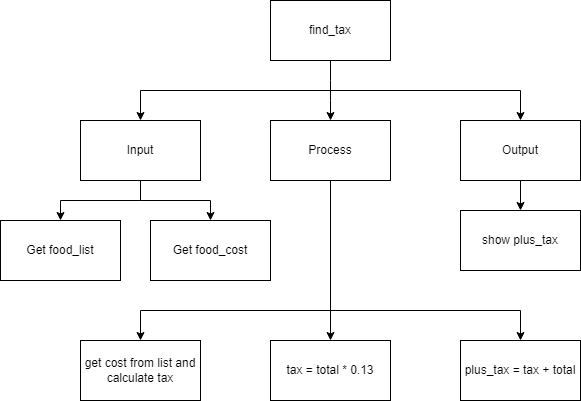

The diagram above was exported from draw.io. Its source (the exported page's mxGraphModel, read from the mxfile embedded in the PNG):
<mxGraphModel dx="1074" dy="755" grid="1" gridSize="10" guides="1" tooltips="1" connect="1" arrows="1" fold="1" page="1" pageScale="1" pageWidth="827" pageHeight="1169" math="0" shadow="0">
  <root>
    <mxCell id="0" />
    <mxCell id="1" parent="0" />
    <mxCell id="6" style="edgeStyle=none;html=1;exitX=0.5;exitY=1;exitDx=0;exitDy=0;" parent="1" source="2" target="4" edge="1">
      <mxGeometry relative="1" as="geometry">
        <Array as="points">
          <mxPoint x="400" y="160" />
        </Array>
      </mxGeometry>
    </mxCell>
    <mxCell id="7" style="edgeStyle=none;html=1;entryX=0.5;entryY=0;entryDx=0;entryDy=0;rounded=0;" parent="1" target="5" edge="1">
      <mxGeometry relative="1" as="geometry">
        <mxPoint x="400" y="160" as="sourcePoint" />
        <Array as="points">
          <mxPoint x="590" y="160" />
        </Array>
      </mxGeometry>
    </mxCell>
    <mxCell id="8" style="edgeStyle=none;rounded=0;html=1;entryX=0.5;entryY=0;entryDx=0;entryDy=0;" parent="1" target="3" edge="1">
      <mxGeometry relative="1" as="geometry">
        <mxPoint x="400" y="160" as="sourcePoint" />
        <Array as="points">
          <mxPoint x="210" y="160" />
        </Array>
      </mxGeometry>
    </mxCell>
    <mxCell id="2" value="find_tax" style="rounded=0;whiteSpace=wrap;html=1;" parent="1" vertex="1">
      <mxGeometry x="340" y="70" width="120" height="60" as="geometry" />
    </mxCell>
    <mxCell id="20" style="edgeStyle=none;html=1;exitX=0.5;exitY=1;exitDx=0;exitDy=0;entryX=0.5;entryY=0;entryDx=0;entryDy=0;rounded=0;" edge="1" parent="1" source="3" target="9">
      <mxGeometry relative="1" as="geometry">
        <Array as="points">
          <mxPoint x="210" y="270" />
          <mxPoint x="130" y="270" />
        </Array>
      </mxGeometry>
    </mxCell>
    <mxCell id="21" style="edgeStyle=none;html=1;entryX=0.5;entryY=0;entryDx=0;entryDy=0;exitX=0.5;exitY=1;exitDx=0;exitDy=0;rounded=0;" edge="1" parent="1" source="3" target="19">
      <mxGeometry relative="1" as="geometry">
        <Array as="points">
          <mxPoint x="210" y="270" />
          <mxPoint x="280" y="270" />
        </Array>
      </mxGeometry>
    </mxCell>
    <mxCell id="3" value="Input" style="rounded=0;whiteSpace=wrap;html=1;" parent="1" vertex="1">
      <mxGeometry x="150" y="190" width="120" height="60" as="geometry" />
    </mxCell>
    <mxCell id="14" style="edgeStyle=none;rounded=0;html=1;" parent="1" source="4" target="13" edge="1">
      <mxGeometry relative="1" as="geometry" />
    </mxCell>
    <mxCell id="17" style="edgeStyle=none;rounded=0;html=1;entryX=0.5;entryY=0;entryDx=0;entryDy=0;" parent="1" target="16" edge="1">
      <mxGeometry relative="1" as="geometry">
        <mxPoint x="400" y="380" as="sourcePoint" />
        <Array as="points">
          <mxPoint x="590" y="380" />
        </Array>
      </mxGeometry>
    </mxCell>
    <mxCell id="18" style="edgeStyle=none;rounded=0;html=1;entryX=0.5;entryY=0;entryDx=0;entryDy=0;" parent="1" target="15" edge="1">
      <mxGeometry relative="1" as="geometry">
        <mxPoint x="400" y="380" as="sourcePoint" />
        <Array as="points">
          <mxPoint x="210" y="380" />
        </Array>
      </mxGeometry>
    </mxCell>
    <mxCell id="4" value="Process" style="rounded=0;whiteSpace=wrap;html=1;" parent="1" vertex="1">
      <mxGeometry x="340" y="190" width="120" height="60" as="geometry" />
    </mxCell>
    <mxCell id="12" style="edgeStyle=none;rounded=0;html=1;" parent="1" source="5" target="11" edge="1">
      <mxGeometry relative="1" as="geometry" />
    </mxCell>
    <mxCell id="5" value="Output" style="rounded=0;whiteSpace=wrap;html=1;" parent="1" vertex="1">
      <mxGeometry x="530" y="190" width="120" height="60" as="geometry" />
    </mxCell>
    <mxCell id="9" value="Get food_list" style="rounded=0;whiteSpace=wrap;html=1;" parent="1" vertex="1">
      <mxGeometry x="70" y="290" width="120" height="60" as="geometry" />
    </mxCell>
    <mxCell id="11" value="show plus_tax" style="rounded=0;whiteSpace=wrap;html=1;" parent="1" vertex="1">
      <mxGeometry x="530" y="280" width="120" height="60" as="geometry" />
    </mxCell>
    <mxCell id="13" value="tax = total * 0.13" style="rounded=0;whiteSpace=wrap;html=1;" parent="1" vertex="1">
      <mxGeometry x="340" y="410" width="120" height="60" as="geometry" />
    </mxCell>
    <mxCell id="15" value="get cost from list and calculate tax" style="rounded=0;whiteSpace=wrap;html=1;" parent="1" vertex="1">
      <mxGeometry x="150" y="410" width="120" height="60" as="geometry" />
    </mxCell>
    <mxCell id="16" value="plus_tax = tax + total" style="rounded=0;whiteSpace=wrap;html=1;" parent="1" vertex="1">
      <mxGeometry x="530" y="410" width="120" height="60" as="geometry" />
    </mxCell>
    <mxCell id="19" value="Get food_cost" style="rounded=0;whiteSpace=wrap;html=1;" vertex="1" parent="1">
      <mxGeometry x="220" y="290" width="120" height="60" as="geometry" />
    </mxCell>
  </root>
</mxGraphModel>